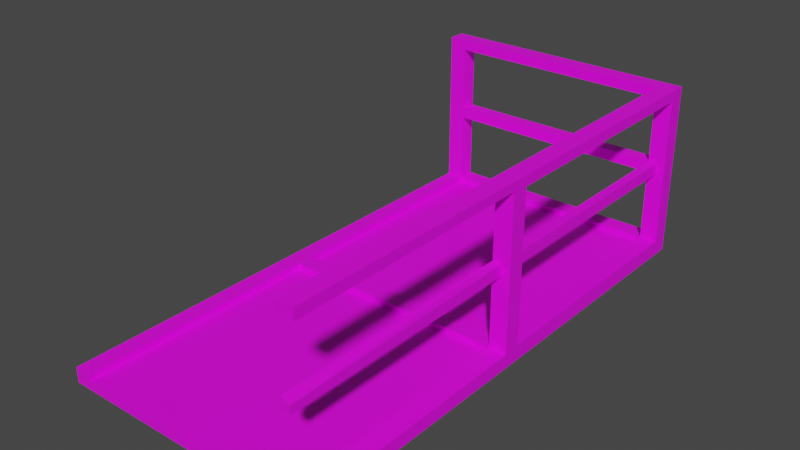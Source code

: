# Source: Bridge_Platform02.blend  (saved by Blender 3.1.7; exported with 4.5.12 LTS)
import bpy
from mathutils import Matrix  # noqa: F401  (used for matrix-valued properties, if any)

bpy.ops.wm.read_factory_settings(use_empty=True)
scene = bpy.context.scene
scene.name = 'Scene'

# ---- collections
col_collection = bpy.data.collections.new('Collection'); scene.collection.children.link(col_collection)

# ---- images (referenced by path relative to the original .blend; pixels are not part of the script)
import os
ASSET_DIR = os.environ.get("B2B_ASSET_DIR", "")  # directory of the original .blend (textures are referenced by path, not embedded)
HERE = os.path.dirname(os.path.abspath(__file__))  # packed textures are extracted next to this script under _unpacked/

def load_image(name, relpath, width, height, colorspace="sRGB"):
    """Load a texture the original file referenced (path relative to the .blend, or extracted next to this script)."""
    p = next((c for c in (os.path.join(HERE, relpath), os.path.join(ASSET_DIR, relpath)) if relpath and os.path.exists(c)), "")
    if p:
        img = bpy.data.images.load(p, check_existing=True)
        img.name = name
    else:  # same state as the original file: an image datablock whose file is absent (Cycles renders it pink)
        img = bpy.data.images.new(name, width, height)
        img.source = "FILE"
        img.filepath = "//" + (relpath or name)
    img.colorspace_settings.name = colorspace
    return img
img_797_png_002 = load_image('797.png.002', '797.png', 1024, 1024, 'sRGB')
img_791_png_002 = load_image('791.png.002', '791.png', 1024, 1024, 'sRGB')

# ---- materials (node trees are filled in below, after node groups)
mat_m_city_metal_green = bpy.data.materials.new('M_City_Metal_Green')
mat_m_city_metal_green.use_transparent_shadow = False
mat_m_city_fireescape_masked = bpy.data.materials.new('M_City_FireEscape_Masked')
mat_m_city_fireescape_masked.use_transparent_shadow = False

# ---- material node trees
mat_m_city_metal_green.use_nodes = True; mat_m_city_metal_green.node_tree.nodes.clear()
_N = mat_m_city_metal_green.node_tree.nodes; _L = mat_m_city_metal_green.node_tree.links
n0 = _N.new('ShaderNodeBsdfPrincipled'); n0.name = 'Principled BSDF'; n0.location = (10, 300)
n0.distribution = 'GGX'
n0.subsurface_method = 'RANDOM_WALK_SKIN'
n0.inputs[3].default_value = 1.45
n0.inputs[27].default_value = (0.0, 0.0, 0.0, 1.0)
n0.inputs[28].default_value = 1.0
n1 = _N.new('ShaderNodeOutputMaterial'); n1.name = 'Material Output'; n1.location = (300, 300)
n2 = _N.new('ShaderNodeTexImage'); n2.name = '이미지 텍스처'; n2.location = (-364, 70)
n2.image = img_797_png_002
_L.new(n0.outputs[0], n1.inputs[0])
_L.new(n2.outputs[1], n0.inputs[4])
_L.new(n2.outputs[0], n0.inputs[0])
n1.is_active_output = True
mat_m_city_fireescape_masked.use_nodes = True; mat_m_city_fireescape_masked.node_tree.nodes.clear()
_N = mat_m_city_fireescape_masked.node_tree.nodes; _L = mat_m_city_fireescape_masked.node_tree.links
n0 = _N.new('ShaderNodeBsdfPrincipled'); n0.name = 'Principled BSDF'; n0.location = (10, 300)
n0.distribution = 'GGX'
n0.subsurface_method = 'RANDOM_WALK_SKIN'
n0.inputs[3].default_value = 1.45
n0.inputs[27].default_value = (0.0, 0.0, 0.0, 1.0)
n0.inputs[28].default_value = 1.0
n1 = _N.new('ShaderNodeOutputMaterial'); n1.name = 'Material Output'; n1.location = (300, 300)
n2 = _N.new('ShaderNodeTexImage'); n2.name = '이미지 텍스처'; n2.location = (-341, 92)
n2.image = img_791_png_002
_L.new(n0.outputs[0], n1.inputs[0])
_L.new(n2.outputs[0], n0.inputs[0])
_L.new(n2.outputs[1], n0.inputs[4])
n1.is_active_output = True

# ---- world
world_world = bpy.data.worlds.new('World'); scene.world = world_world
world_world.use_nodes = True; world_world.node_tree.nodes.clear()
_N = world_world.node_tree.nodes; _L = world_world.node_tree.links
n0 = _N.new('ShaderNodeOutputWorld'); n0.name = 'World Output'; n0.location = (300, 300)
n1 = _N.new('ShaderNodeBackground'); n1.name = 'Background'; n1.location = (10, 300)
n1.inputs[0].default_value = (0.05088, 0.05088, 0.05088, 1.0)
_L.new(n1.outputs[0], n0.inputs[0])
n0.is_active_output = True
world_world.color = (0.05088, 0.05088, 0.05088)
world_world.use_sun_shadow = False
world_world.sun_shadow_jitter_overblur = 0.0

# ---- meshes
me_sm_city_bridge_platform_02b_md_002 = bpy.data.meshes.new('SM_City_Bridge_Platform_02b.md.002')
me_sm_city_bridge_platform_02b_md_002.from_pydata([(1.5, 2.9, 0.945), (1.5, 1.5, 0.945), (1.4, 1.5, 0.945), (0.1, 1.4, 0.055), (1.4, 1.4, 0.055), (0.1, 1.4, 0.088), (1.4, 1.4, 0.088), (1.4, 1.4, 0.055), (1.4, 3.242e-05, 0.055), (1.4, 3.242e-05, 0.088), (1.4, 1.4, 0.088), (0.1, 2.9, 0.055), (1.4, 2.9, 0.088), (0.1, 2.9, 0.088), (1.4, 2.9, 0.055), (1.4, 1.5, 0.055), (0.1, 1.5, 0.055), (0.1, 1.5, 0.088), (1.4, 1.5, 0.088), (1.4, 1.5, 0.088), (1.4, 2.9, 0.088), (1.4, 1.5, 0.055), (1.4, 2.9, 0.055), (1.453, 1.5, 0.5679), (1.453, 2.9, 0.5021), (1.453, 2.9, 0.5679), (1.453, 1.5, 0.5021), (1.5, 1.5, 0.088), (1.4, 2.9, 0.088), (1.4, 1.5, 0.088), (1.5, 2.9, 0.088), (1.453, 1.5, 0.5679), (1.453, 2.9, 0.5679), (1.4, 1.5, 0.5679), (1.4, 2.9, 0.5679), (1.4, 1.5, 0.5021), (1.453, 2.9, 0.5021), (1.453, 1.5, 0.5021), (1.4, 2.9, 0.5021), (0.1, 2.9, 0.088), (0.1, 1.5, 0.088), (0.1, 1.5, 0.055), (0.1, 2.9, 0.055), (0.1, 3.242e-05, 0.055), (0.1, 1.4, 0.088), (0.1, 3.242e-05, 0.088), (0.1, 1.4, 0.055), (0.1, 3.0, 0.088), (0.1, 2.9, 0.088), (1.4, 3.0, 0.088), (0.1, 2.98, 0.5679), (1.4, 2.98, 0.5021), (0.1, 2.98, 0.5021), (1.4, 2.98, 0.5679), (0.1, 3.0, 0.945), (1.4, 3.0, 0.945), (0.1, 2.9, 0.945), (1.4, 2.9, 0.945), (0.1, 2.9, 0.5679), (1.4, 2.98, 0.5679), (0.1, 2.98, 0.5679), (0.1, 2.9, 0.5021), (0.1, 2.98, 0.5021), (1.4, 2.98, 0.5021), (1.4, 3.242e-05, 0.5021), (1.4, 1.4, 0.5021), (1.453, 3.242e-05, 0.5021), (1.453, 1.4, 0.5021), (1.453, 3.242e-05, 0.5489), (1.4, 1.4, 0.5679), (1.4, 3.242e-05, 0.5679), (1.453, 1.4, 0.5679), (1.453, 3.242e-05, 0.5021), (1.453, 1.4, 0.5021), (1.453, 3.242e-05, 0.5489), (1.453, 1.4, 0.5679), (1.427, 2.9, 0.945), (1.5, 3.242e-05, 0.073), (1.4, 1.4, 0.088), (1.4, 3.242e-05, 0.088), (1.5, 1.4, 0.08), (1.453, 1.4, 0.5021), (1.5, 1.4, 0.08), (1.4, 1.4, 0.5021), (1.4, 1.4, 0.945), (1.453, 1.4, 0.5679), (1.5, 1.4, 0.9552), (1.4, 1.4, 0.5679), (1.4, 3.242e-05, 0.945), (1.4, 1.4, 0.945), (1.5, 3.242e-05, 0.945), (1.5, 1.4, 0.9552), (1.453, 3.242e-05, 0.5489), (1.4, 3.242e-05, 0.5021), (1.453, 3.242e-05, 0.5021), (1.4, 3.242e-05, 0.5679), (1.4, 3.242e-05, 1.005), (1.4, 3.242e-05, 0.945), (1.5, 3.242e-05, 1.005), (1.5, 3.242e-05, 0.945), (1.4, 2.9, 0.945), (1.4, 2.9, 0.5679), (1.427, 2.9, 0.945), (1.453, 2.9, 0.5679), (1.5, 2.9, 0.945), (1.5, 2.9, 0.5679), (1.453, 2.9, 0.5021), (1.5, 2.9, 0.5021), (1.5, 2.9, 0.088), (1.4, 2.9, 0.5021), (1.5, 3.242e-05, -1.985e-21), (0.0, 3.242e-05, -1.985e-21), (1.5, 1.464, -8.965e-17), (0.0, 3.0, -1.837e-16), (1.5, 3.0, -1.837e-16), (1.4, 1.4, 1.005), (1.4, 3.242e-05, 1.005), (1.5, 3.242e-05, 1.005), (1.5, 1.4, 1.005), (1.4, 1.5, 1.005), (1.5, 1.5, 1.005), (1.4, 2.9, 1.005), (1.5, 3.0, 1.005), (0.0, 3.0, 1.005), (0.0, 2.9, 1.005), (1.5, 1.4, 0.5021), (1.5, 1.4, 0.5679), (0.0, 3.0, 0.5021), (0.1, 3.0, 0.088), (0.0, 3.0, -1.837e-16), (0.1, 3.0, 0.5021), (0.0, 3.0, 0.5679), (0.1, 3.0, 0.5679), (0.1, 3.0, 0.945), (0.0, 3.0, 1.005), (1.4, 3.0, 0.945), (1.5, 3.0, 1.005), (1.5, 3.0, 0.945), (1.4, 3.0, 0.5679), (1.5, 3.0, 0.5679), (1.5, 3.0, 0.5021), (1.4, 3.0, 0.5021), (1.4, 3.0, 0.088), (1.5, 3.0, -1.837e-16), (0.0, 3.242e-05, 0.088), (0.0, 1.463, 0.088), (0.0, 3.242e-05, -1.985e-21), (0.0, 3.0, -1.837e-16), (0.0, 2.9, 0.088), (0.0, 3.0, 0.5021), (0.0, 2.9, 0.5021), (0.0, 2.9, 0.5679), (0.0, 3.0, 0.5679), (0.0, 3.0, 1.005), (0.0, 2.9, 1.005), (1.5, 3.0, 1.005), (1.5, 2.9, 0.945), (1.5, 3.0, 0.945), (1.5, 1.5, 1.005), (1.5, 1.5, 0.945), (1.5, 1.4, 0.9552), (1.5, 1.4, 1.005), (1.5, 3.242e-05, 1.005), (1.5, 3.242e-05, 0.945), (1.5, 1.4, 0.5679), (1.5, 1.5, 0.5679), (1.5, 1.4, 0.5021), (1.5, 1.5, 0.5021), (1.5, 1.5, 0.088), (1.5, 1.4, 0.08), (1.5, 3.242e-05, 0.073), (1.5, 3.242e-05, -1.985e-21), (1.5, 1.464, -8.965e-17), (1.5, 2.9, 0.088), (1.5, 3.0, -1.837e-16), (1.5, 3.0, 0.5021), (1.5, 2.9, 0.5021), (1.5, 2.9, 0.5679), (1.5, 3.0, 0.5679), (0.0, 3.242e-05, 0.088), (0.1, 3.242e-05, 0.055), (0.1, 3.242e-05, 0.088), (0.0, 3.242e-05, -1.985e-21), (1.4, 3.242e-05, 0.055), (1.5, 3.242e-05, -1.985e-21), (1.5, 3.242e-05, 0.073), (1.4, 3.242e-05, 0.088), (1.4, 1.4, 0.945), (1.4, 3.242e-05, 0.945), (1.4, 3.242e-05, 1.005), (1.4, 1.4, 1.005), (1.4, 1.5, 0.945), (1.4, 1.5, 1.005), (1.4, 2.9, 1.005), (1.4, 2.9, 0.945), (1.4, 1.4, 0.5679), (1.4, 1.5, 0.5679), (1.4, 1.4, 0.5021), (1.4, 3.242e-05, 0.5679), (1.4, 3.242e-05, 0.5021), (1.4, 1.5, 0.5021), (1.4, 2.9, 0.5679), (1.4, 2.9, 0.5021), (0.0, 2.9, 0.088), (0.1, 1.5, 0.088), (0.0, 1.463, 0.088), (0.1, 1.4, 0.088), (1.4, 1.4, 0.088), (0.0, 3.242e-05, 0.088), (0.1, 3.242e-05, 0.088), (0.0, 2.9, 0.5021), (0.0, 2.9, 0.088), (0.1, 2.9, 0.5021), (0.1, 2.9, 0.5679), (0.0, 2.9, 0.5679), (0.1, 2.9, 0.945), (0.0, 2.9, 1.005), (1.4, 2.9, 1.005), (0.1, 2.9, 0.5021), (0.1, 2.98, 0.5021), (0.1, 3.0, 0.088), (0.1, 3.0, 0.5021), (0.1, 2.98, 0.5679), (0.1, 3.0, 0.5679), (0.1, 3.0, 0.945), (0.1, 2.9, 0.945), (0.1, 2.9, 0.5679), (1.4, 2.98, 0.5679), (1.4, 3.0, 0.945), (1.4, 3.0, 0.5679), (1.4, 2.98, 0.5021), (1.4, 3.0, 0.5021), (1.4, 3.0, 0.088), (1.453, 1.5, 0.5021), (1.4, 1.5, 0.5021), (1.5, 1.5, 0.088), (1.5, 1.5, 0.5021), (1.453, 1.5, 0.5679), (1.5, 1.5, 0.5679), (1.5, 1.5, 0.945), (1.4, 1.5, 0.945), (1.4, 1.5, 0.5679), (0.1, 3.242e-05, 0.055), (1.4, 3.242e-05, 0.055), (0.1, 1.4, 0.055), (1.4, 1.4, 0.055), (0.1, 1.5, 0.055), (1.4, 1.5, 0.055), (1.4, 2.9, 0.055), (0.1, 2.9, 0.055)], [], [(0, 1, 2), (3, 4, 5), (6, 5, 4), (7, 8, 9), (9, 10, 7), (11, 12, 13), (12, 11, 14), (15, 16, 17), (15, 17, 18), (19, 20, 21), (21, 20, 22), (23, 24, 25), (24, 23, 26), (27, 28, 29), (28, 27, 30), (31, 32, 33), (33, 32, 34), (35, 36, 37), (36, 35, 38), (39, 40, 41), (41, 42, 39), (43, 44, 45), (44, 43, 46), (28, 47, 48), (47, 28, 49), (50, 51, 52), (51, 50, 53), (54, 55, 56), (57, 56, 55), (58, 34, 59), (58, 59, 60), (38, 61, 62), (38, 62, 63), (64, 65, 66), (66, 65, 67), (68, 69, 70), (69, 68, 71), (72, 73, 74), (73, 75, 74), (2, 57, 76), (2, 76, 0), (77, 78, 79), (78, 77, 80), (81, 6, 82), (6, 81, 83), (84, 85, 86), (85, 84, 87), (88, 89, 90), (90, 89, 91), (92, 93, 94), (93, 92, 95), (96, 97, 98), (98, 97, 99), (100, 101, 102), (102, 101, 103), (102, 103, 104), (104, 103, 105), (103, 106, 105), (105, 106, 107), (108, 107, 106), (106, 12, 108), (12, 106, 109), (110, 111, 112), (113, 112, 111), (112, 113, 114), (115, 116, 117), (117, 118, 115), (115, 118, 119), (118, 120, 119), (120, 121, 119), (121, 120, 122), (123, 121, 122), (121, 123, 124), (125, 81, 82), (126, 81, 125), (81, 126, 85), (126, 86, 85), (127, 128, 129), (128, 127, 130), (127, 131, 130), (130, 131, 132), (131, 133, 132), (131, 134, 133), (134, 135, 133), (134, 136, 135), (137, 135, 136), (137, 138, 135), (138, 137, 139), (140, 138, 139), (140, 141, 138), (140, 142, 141), (140, 143, 142), (143, 129, 142), (142, 129, 128), (144, 145, 146), (147, 146, 145), (147, 145, 148), (149, 147, 148), (148, 150, 149), (151, 149, 150), (149, 151, 152), (151, 153, 152), (151, 154, 153), (155, 156, 157), (158, 156, 155), (156, 158, 159), (158, 160, 159), (160, 158, 161), (162, 160, 161), (160, 162, 163), (164, 159, 160), (159, 164, 165), (166, 165, 164), (165, 166, 167), (166, 168, 167), (169, 168, 166), (169, 170, 171), (171, 172, 169), (168, 169, 172), (172, 173, 168), (173, 172, 174), (175, 173, 174), (173, 175, 176), (176, 175, 177), (177, 175, 178), (157, 177, 178), (177, 157, 156), (179, 180, 181), (179, 182, 180), (182, 183, 180), (182, 184, 183), (185, 183, 184), (183, 185, 186), (187, 188, 189), (189, 190, 187), (187, 190, 191), (190, 192, 191), (192, 193, 191), (191, 193, 194), (195, 187, 191), (195, 191, 196), (195, 196, 197), (198, 195, 197), (197, 199, 198), (197, 196, 200), (200, 10, 197), (10, 200, 19), (196, 201, 200), (200, 201, 202), (203, 204, 48), (204, 203, 205), (204, 205, 206), (206, 29, 204), (206, 207, 29), (208, 206, 205), (209, 206, 208), (210, 211, 13), (13, 212, 210), (101, 212, 109), (212, 101, 213), (213, 210, 212), (213, 214, 210), (215, 214, 213), (214, 215, 216), (217, 216, 215), (217, 215, 100), (218, 39, 219), (220, 219, 39), (220, 221, 219), (222, 219, 221), (222, 221, 223), (222, 223, 224), (225, 222, 224), (222, 225, 226), (201, 194, 227), (228, 227, 194), (228, 229, 227), (230, 227, 229), (230, 229, 231), (231, 232, 230), (20, 230, 232), (230, 20, 202), (233, 18, 234), (18, 233, 235), (233, 236, 235), (237, 236, 233), (236, 237, 238), (237, 239, 238), (237, 240, 239), (240, 237, 241), (242, 243, 244), (243, 245, 244), (246, 247, 248), (246, 248, 249)])
me_sm_city_bridge_platform_02b_md_002.polygons.foreach_set('material_index', [0, 0, 0, 0, 0, 0, 0, 0, 0, 0, 0, 0, 0, 0, 0, 0, 0, 0, 0, 0, 0, 0, 0, 0, 0, 0, 0, 0, 0, 0, 0, 0, 0, 0, 0, 0, 0, 0, 0, 0, 0, 0, 0, 0, 0, 0, 0, 0, 0, 0, 0, 0, 0, 0, 0, 0, 0, 0, 0, 0, 0, 0, 0, 0, 0, 0, 0, 0, 0, 0, 0, 0, 0, 0, 0, 0, 0, 0, 0, 0, 0, 0, 0, 0, 0, 0, 0, 0, 0, 0, 0, 0, 0, 0, 0, 0, 0, 0, 0, 0, 0, 0, 0, 0, 0, 0, 0, 0, 0, 0, 0, 0, 0, 0, 0, 0, 0, 0, 0, 0, 0, 0, 0, 0, 0, 0, 0, 0, 0, 0, 0, 0, 0, 0, 0, 0, 0, 0, 0, 0, 0, 0, 0, 0, 0, 0, 0, 0, 0, 0, 0, 0, 0, 0, 0, 0, 0, 0, 0, 0, 0, 0, 0, 0, 0, 0, 0, 0, 0, 0, 0, 0, 0, 0, 0, 0, 0, 0, 0, 0, 0, 0, 0, 0, 0, 0, 0, 0, 0, 0, 1, 1, 1, 1])
_uv = me_sm_city_bridge_platform_02b_md_002.uv_layers.new(name='UV_SINGLE')
_uv.uv.foreach_set('vector', [0.4927, 0.6934, 0.4927, 0.3687, 0.5015, 0.3843, 0.01772, 0.3447, 0.4487, 0.3447, 0.01466, 0.3496, 0.4524, 0.3496, 0.01466, 0.3496, 0.4487, 0.3447, 0.4487, 0.3447, 0.4487, 0.0, 0.4524, 0.0, 0.4524, 0.0, 0.4524, 0.3496, 0.4487, 0.3447, 0.01868, 0.7034, 0.4524, 0.7078, 0.01466, 0.7078, 0.4524, 0.7078, 0.01868, 0.7034, 0.4495, 0.7034, 0.4495, 0.3735, 0.01868, 0.3735, 0.01466, 0.3691, 0.4495, 0.3735, 0.01466, 0.3691, 0.4524, 0.3691, 0.4524, 0.3691, 0.4524, 0.7078, 0.4495, 0.3735, 0.4495, 0.3735, 0.4524, 0.7078, 0.4495, 0.7034, 0.603, 0.8632, 0.2681, 0.9139, 0.2681, 0.8632, 0.2681, 0.9139, 0.603, 0.8632, 0.603, 0.9139, 0.4692, 0.3691, 0.4524, 0.7078, 0.4524, 0.3691, 0.4524, 0.7078, 0.4692, 0.3691, 0.4692, 0.7078, 0.603, 0.8632, 0.2681, 0.8632, 0.603, 0.848, 0.603, 0.848, 0.2681, 0.8632, 0.2681, 0.848, 0.603, 0.8303, 0.2681, 0.8058, 0.603, 0.8058, 0.2681, 0.8058, 0.603, 0.8303, 0.2681, 0.8303, 0.01466, 0.7078, 0.01466, 0.3691, 0.01868, 0.3735, 0.01868, 0.3735, 0.01868, 0.7034, 0.01466, 0.7078, 0.01772, 0.0, 0.01466, 0.3496, 0.01466, 0.0, 0.01466, 0.3496, 0.01772, 0.0, 0.01772, 0.3447, 0.687, 0.6536, 0.6763, 0.03369, 0.687, 0.06152, 0.6763, 0.03369, 0.687, 0.6536, 0.6763, 0.6692, 0.01548, 0.8632, 0.2681, 0.9139, 0.01548, 0.9139, 0.2681, 0.9139, 0.01548, 0.8632, 0.2681, 0.8632, 0.9834, 0.03369, 0.9834, 0.6692, 0.9746, 0.06152, 0.9746, 0.6536, 0.9746, 0.06152, 0.9834, 0.6692, 0.01548, 0.848, 0.2681, 0.848, 0.2681, 0.8632, 0.01548, 0.848, 0.2681, 0.8632, 0.01548, 0.8632, 0.2681, 0.8303, 0.01548, 0.8303, 0.01548, 0.8058, 0.2681, 0.8303, 0.01548, 0.8058, 0.2681, 0.8058, 0.9976, 0.8302, 0.6387, 0.8303, 0.9976, 0.8058, 0.9976, 0.8058, 0.6387, 0.8303, 0.6387, 0.8058, 0.9976, 0.8632, 0.6387, 0.848, 0.9976, 0.848, 0.6387, 0.848, 0.9976, 0.8632, 0.6387, 0.8632, 0.9976, 0.9139, 0.6387, 0.9139, 0.9976, 0.8632, 0.6387, 0.9139, 0.6387, 0.8632, 0.9976, 0.8632, 0.5015, 0.3843, 0.5015, 0.6807, 0.4949, 0.6904, 0.5015, 0.3843, 0.4949, 0.6904, 0.4927, 0.6934, 0.4692, 0.0, 0.4524, 0.3496, 0.4524, 0.0, 0.4524, 0.3496, 0.4692, 0.0, 0.4692, 0.3496, 0.5659, 0.3428, 0.6299, 0.3325, 0.6299, 0.3462, 0.6299, 0.3325, 0.5659, 0.3428, 0.5659, 0.3325, 0.5015, 0.3325, 0.542, 0.3428, 0.4927, 0.3462, 0.542, 0.3428, 0.5015, 0.3325, 0.542, 0.3325, 0.5015, 0.0, 0.5015, 0.3325, 0.4927, 0.0, 0.4927, 0.0, 0.5015, 0.3325, 0.4927, 0.3462, 0.9092, 0.4028, 0.9062, 0.4004, 0.9092, 0.4004, 0.9062, 0.4004, 0.9092, 0.4028, 0.9062, 0.4038, 0.9062, 0.3999, 0.9062, 0.3965, 0.9092, 0.3999, 0.9092, 0.3999, 0.9062, 0.3965, 0.9092, 0.3965, 0.5015, 0.6807, 0.543, 0.6807, 0.4949, 0.6904, 0.4949, 0.6904, 0.543, 0.6807, 0.543, 0.6904, 0.4949, 0.6904, 0.543, 0.6904, 0.4927, 0.6934, 0.4927, 0.6934, 0.543, 0.6904, 0.5488, 0.6943, 0.543, 0.6904, 0.5649, 0.6904, 0.5488, 0.6943, 0.5488, 0.6943, 0.5649, 0.6904, 0.5596, 0.6943, 0.6299, 0.6934, 0.5596, 0.6943, 0.5649, 0.6904, 0.5649, 0.6904, 0.6299, 0.6807, 0.6299, 0.6934, 0.6299, 0.6807, 0.5649, 0.6904, 0.5649, 0.6807, 0.8535, 0.5256, 0.8223, 0.5256, 0.8535, 0.5054, 0.8223, 0.4849, 0.8535, 0.5054, 0.8223, 0.5256, 0.8535, 0.5054, 0.8223, 0.4849, 0.8535, 0.4849, 0.6387, 0.9658, 0.9976, 0.9657, 0.9976, 1.0, 0.9976, 1.0, 0.6387, 1.0, 0.6387, 0.9658, 0.6387, 0.9658, 0.6387, 1.0, 0.603, 0.9658, 0.6387, 1.0, 0.603, 1.0, 0.603, 0.9658, 0.603, 1.0, 0.2681, 0.9658, 0.603, 0.9658, 0.2681, 0.9658, 0.603, 1.0, 0.2681, 1.0, 6.735e-05, 1.0, 0.2681, 0.9658, 0.2681, 1.0, 0.2681, 0.9658, 6.735e-05, 1.0, 3.052e-05, 0.9658, 0.5605, 0.3462, 0.5659, 0.3428, 0.6299, 0.3462, 0.5508, 0.3462, 0.5659, 0.3428, 0.5605, 0.3462, 0.5659, 0.3428, 0.5508, 0.3462, 0.542, 0.3428, 0.5508, 0.3462, 0.4927, 0.3462, 0.542, 0.3428, 0.8311, 0.0, 0.6763, 0.03369, 0.6548, 0.0, 0.6763, 0.03369, 0.8311, 0.0, 0.8311, 0.03369, 0.8311, 0.0, 0.8442, 0.0, 0.8311, 0.03369, 0.8311, 0.03369, 0.8442, 0.0, 0.8442, 0.03369, 0.8442, 0.0, 0.9834, 0.03369, 0.8442, 0.03369, 0.8442, 0.0, 0.9995, 0.0, 0.9834, 0.03369, 0.9995, 0.0, 0.9834, 0.6692, 0.9834, 0.03369, 0.9995, 0.0, 1.0, 0.7039, 0.9834, 0.6692, 0.9829, 0.7039, 0.9834, 0.6692, 1.0, 0.7039, 0.9829, 0.7039, 0.8442, 0.6692, 0.9834, 0.6692, 0.8442, 0.6692, 0.9829, 0.7039, 0.8442, 0.7039, 0.8315, 0.7039, 0.8442, 0.6692, 0.8442, 0.7039, 0.8315, 0.7039, 0.8315, 0.6692, 0.8442, 0.6692, 0.8315, 0.7039, 0.6763, 0.6692, 0.8315, 0.6692, 0.8315, 0.7039, 0.6548, 0.7039, 0.6763, 0.6692, 0.6548, 0.7039, 0.6548, 0.0, 0.6763, 0.6692, 0.6763, 0.6692, 0.6548, 0.0, 0.6763, 0.03369, 0.8628, 0.5276, 0.8428, 0.5276, 0.8628, 0.5264, 0.8223, 0.5264, 0.8628, 0.5264, 0.8428, 0.5276, 0.8223, 0.5264, 0.8428, 0.5276, 0.8232, 0.5276, 0.8223, 0.533, 0.8223, 0.5264, 0.8232, 0.5276, 0.8232, 0.5276, 0.8232, 0.533, 0.8223, 0.533, 0.8232, 0.5337, 0.8223, 0.533, 0.8232, 0.533, 0.8223, 0.533, 0.8232, 0.5337, 0.8223, 0.5337, 0.8232, 0.5337, 0.8223, 0.5393, 0.8223, 0.5337, 0.8232, 0.5337, 0.8232, 0.5393, 0.8223, 0.5393, 0.481, 0.7048, 0.4927, 0.6934, 0.4902, 0.7048, 0.481, 0.3687, 0.4927, 0.6934, 0.481, 0.7048, 0.4927, 0.6934, 0.481, 0.3687, 0.4927, 0.3687, 0.481, 0.3687, 0.4927, 0.3462, 0.4927, 0.3687, 0.4927, 0.3462, 0.481, 0.3687, 0.481, 0.3462, 0.481, 0.0, 0.4927, 0.3462, 0.481, 0.3462, 0.4927, 0.3462, 0.481, 0.0, 0.4927, 0.0, 0.5508, 0.3462, 0.4927, 0.3687, 0.4927, 0.3462, 0.4927, 0.3687, 0.5508, 0.3462, 0.5532, 0.3696, 0.5605, 0.3462, 0.5532, 0.3696, 0.5508, 0.3462, 0.5532, 0.3696, 0.5605, 0.3462, 0.5635, 0.3696, 0.5605, 0.3462, 0.6299, 0.3706, 0.5635, 0.3696, 0.6299, 0.3462, 0.6299, 0.3706, 0.5605, 0.3462, 0.6299, 0.3462, 0.6299, 0.0, 0.6465, 0.0, 0.6465, 0.0, 0.6465, 0.3564, 0.6299, 0.3462, 0.6299, 0.3706, 0.6299, 0.3462, 0.6465, 0.3564, 0.6465, 0.3564, 0.6299, 0.6934, 0.6299, 0.3706, 0.6299, 0.6934, 0.6465, 0.3564, 0.6465, 0.7048, 0.5596, 0.7048, 0.6299, 0.6934, 0.6465, 0.7048, 0.6299, 0.6934, 0.5596, 0.7048, 0.5596, 0.6943, 0.5596, 0.6943, 0.5596, 0.7048, 0.5488, 0.6943, 0.5488, 0.6943, 0.5596, 0.7048, 0.5488, 0.7048, 0.4902, 0.7048, 0.5488, 0.6943, 0.5488, 0.7048, 0.5488, 0.6943, 0.4902, 0.7048, 0.4927, 0.6934, 0.79, 0.4038, 0.7935, 0.4014, 0.7935, 0.4038, 0.79, 0.4038, 0.79, 0.3965, 0.7935, 0.4014, 0.79, 0.3965, 0.9014, 0.4014, 0.7935, 0.4014, 0.79, 0.3965, 0.9053, 0.3965, 0.9014, 0.4014, 0.9053, 0.4028, 0.9014, 0.4014, 0.9053, 0.3965, 0.9014, 0.4014, 0.9053, 0.4028, 0.9014, 0.4038, 0.6387, 0.9496, 0.9976, 0.9496, 0.9976, 0.9657, 0.9976, 0.9657, 0.6387, 0.9658, 0.6387, 0.9496, 0.6387, 0.9496, 0.6387, 0.9658, 0.603, 0.9496, 0.6387, 0.9658, 0.603, 0.9658, 0.603, 0.9496, 0.603, 0.9658, 0.2681, 0.9658, 0.603, 0.9496, 0.603, 0.9496, 0.2681, 0.9658, 0.2681, 0.9496, 0.6387, 0.848, 0.6387, 0.9496, 0.603, 0.9496, 0.6387, 0.848, 0.603, 0.9496, 0.603, 0.848, 0.6387, 0.848, 0.603, 0.848, 0.6387, 0.8303, 0.9976, 0.848, 0.6387, 0.848, 0.6387, 0.8303, 0.6387, 0.8303, 0.9976, 0.8302, 0.9976, 0.848, 0.6387, 0.8303, 0.603, 0.848, 0.603, 0.8303, 0.603, 0.8303, 0.6387, 0.7188, 0.6387, 0.8303, 0.6387, 0.7188, 0.603, 0.8303, 0.603, 0.7188, 0.603, 0.848, 0.2681, 0.848, 0.603, 0.8303, 0.603, 0.8303, 0.2681, 0.848, 0.2681, 0.8303, 3.052e-05, 0.7078, 0.01466, 0.3691, 0.01466, 0.7078, 0.01466, 0.3691, 3.052e-05, 0.7078, 3.052e-05, 0.3623, 0.01466, 0.3691, 3.052e-05, 0.3623, 0.01466, 0.3496, 0.01466, 0.3496, 0.4524, 0.3691, 0.01466, 0.3691, 0.01466, 0.3496, 0.4524, 0.3496, 0.4524, 0.3691, 3.052e-05, 0.0, 0.01466, 0.3496, 3.052e-05, 0.3623, 0.01466, 0.0, 0.01466, 0.3496, 3.052e-05, 0.0, 3.052e-05, 0.8303, 3.052e-05, 0.7188, 0.01548, 0.7188, 0.01548, 0.7188, 0.01548, 0.8303, 3.052e-05, 0.8303, 0.2681, 0.848, 0.01548, 0.8303, 0.2681, 0.8303, 0.01548, 0.8303, 0.2681, 0.848, 0.01548, 0.848, 0.01548, 0.848, 3.052e-05, 0.8303, 0.01548, 0.8303, 0.01548, 0.848, 3.052e-05, 0.848, 3.052e-05, 0.8303, 0.01548, 0.9496, 3.052e-05, 0.848, 0.01548, 0.848, 3.052e-05, 0.848, 0.01548, 0.9496, 3.052e-05, 0.9658, 0.2681, 0.9658, 3.052e-05, 0.9658, 0.01548, 0.9496, 0.2681, 0.9658, 0.01548, 0.9496, 0.2681, 0.9496, 0.8232, 0.06152, 0.687, 0.06152, 0.8311, 0.04785, 0.6763, 0.03369, 0.8311, 0.04785, 0.687, 0.06152, 0.6763, 0.03369, 0.8311, 0.03369, 0.8311, 0.04785, 0.8442, 0.04785, 0.8311, 0.04785, 0.8311, 0.03369, 0.8442, 0.04785, 0.8311, 0.03369, 0.8442, 0.03369, 0.8442, 0.04785, 0.8442, 0.03369, 0.9834, 0.03369, 0.9746, 0.06152, 0.8442, 0.04785, 0.9834, 0.03369, 0.8442, 0.04785, 0.9746, 0.06152, 0.8511, 0.06152, 0.8511, 0.6536, 0.9746, 0.6536, 0.8442, 0.6594, 0.9834, 0.6692, 0.8442, 0.6594, 0.9746, 0.6536, 0.9834, 0.6692, 0.8442, 0.6692, 0.8442, 0.6594, 0.8315, 0.6594, 0.8442, 0.6594, 0.8442, 0.6692, 0.8315, 0.6594, 0.8442, 0.6692, 0.8315, 0.6692, 0.8315, 0.6692, 0.6763, 0.6692, 0.8315, 0.6594, 0.687, 0.6536, 0.8315, 0.6594, 0.6763, 0.6692, 0.8315, 0.6594, 0.687, 0.6536, 0.8232, 0.6536, 0.5659, 0.374, 0.6299, 0.3843, 0.5659, 0.3843, 0.6299, 0.3843, 0.5659, 0.374, 0.6299, 0.3706, 0.5659, 0.374, 0.5635, 0.3696, 0.6299, 0.3706, 0.542, 0.374, 0.5635, 0.3696, 0.5659, 0.374, 0.5635, 0.3696, 0.542, 0.374, 0.5532, 0.3696, 0.542, 0.374, 0.4927, 0.3687, 0.5532, 0.3696, 0.542, 0.374, 0.5015, 0.3843, 0.4927, 0.3687, 0.5015, 0.3843, 0.542, 0.374, 0.542, 0.3843, 0.01772, 0.0, 0.4487, 0.0, 0.01772, 0.3447, 0.4487, 0.0, 0.4487, 0.3447, 0.01772, 0.3447, 0.01868, 0.3735, 0.4495, 0.3735, 0.4495, 0.7034, 0.01868, 0.3735, 0.4495, 0.7034, 0.01868, 0.7034])
_uv.active_render = True
_uv = me_sm_city_bridge_platform_02b_md_002.uv_layers.new(name='EXTRAUVS0')
_uv.uv.foreach_set('vector', [3.052e-05, 0.0, 3.052e-05, 0.0, 3.052e-05, 0.0, 0.2656, 0.2666, 0.2656, 1.233, 3.052e-05, 0.0, 3.052e-05, 0.0, 3.052e-05, 0.0, 0.2656, 1.233, 0.2656, 1.233, 0.7339, 1.234, 3.052e-05, 0.0, 3.052e-05, 0.0, 3.052e-05, 0.0, 0.2656, 1.233, 0.7344, 0.2666, 3.052e-05, 0.0, 3.052e-05, 0.0, 3.052e-05, 0.0, 0.7344, 0.2666, 0.7339, 1.234, 0.2656, 1.233, 0.2656, 0.2666, 3.052e-05, 0.0, 0.2656, 1.233, 3.052e-05, 0.0, 3.052e-05, 0.0, 3.052e-05, 0.0, 3.052e-05, 0.0, 0.2656, 1.233, 0.2656, 1.233, 3.052e-05, 0.0, 0.7339, 1.234, 3.052e-05, 0.0, 3.052e-05, 0.0, 3.052e-05, 0.0, 3.052e-05, 0.0, 3.052e-05, 0.0, 3.052e-05, 0.0, 3.052e-05, 0.0, 3.052e-05, 0.0, 3.052e-05, 0.0, 3.052e-05, 0.0, 3.052e-05, 0.0, 3.052e-05, 0.0, 3.052e-05, 0.0, 3.052e-05, 0.0, 3.052e-05, 0.0, 3.052e-05, 0.0, 3.052e-05, 0.0, 3.052e-05, 0.0, 3.052e-05, 0.0, 3.052e-05, 0.0, 3.052e-05, 0.0, 3.052e-05, 0.0, 3.052e-05, 0.0, 3.052e-05, 0.0, 3.052e-05, 0.0, 3.052e-05, 0.0, 0.2656, 0.2666, 0.2656, 0.2666, 0.7344, 0.2666, 3.052e-05, 0.0, 0.7344, 0.2666, 3.052e-05, 0.0, 3.052e-05, 0.0, 3.052e-05, 0.0, 0.7344, 0.2666, 0.2656, 0.2666, 3.052e-05, 0.0, 3.052e-05, 0.0, 3.052e-05, 0.0, 3.052e-05, 0.0, 3.052e-05, 0.0, 3.052e-05, 0.0, 3.052e-05, 0.0, 3.052e-05, 0.0, 3.052e-05, 0.0, 3.052e-05, 0.0, 3.052e-05, 0.0, 3.052e-05, 0.0, 3.052e-05, 0.0, 3.052e-05, 0.0, 3.052e-05, 0.0, 3.052e-05, 0.0, 3.052e-05, 0.0, 3.052e-05, 0.0, 3.052e-05, 0.0, 3.052e-05, 0.0, 3.052e-05, 0.0, 3.052e-05, 0.0, 3.052e-05, 0.0, 3.052e-05, 0.0, 3.052e-05, 0.0, 3.052e-05, 0.0, 3.052e-05, 0.0, 3.052e-05, 0.0, 3.052e-05, 0.0, 3.052e-05, 0.0, 3.052e-05, 0.0, 3.052e-05, 0.0, 3.052e-05, 0.0, 3.052e-05, 0.0, 3.052e-05, 0.0, 3.052e-05, 0.0, 3.052e-05, 0.0, 3.052e-05, 0.0, 3.052e-05, 0.0, 3.052e-05, 0.0, 3.052e-05, 0.0, 3.052e-05, 0.0, 3.052e-05, 0.0, 3.052e-05, 0.0, 3.052e-05, 0.0, 3.052e-05, 0.0, 3.052e-05, 0.0, 3.052e-05, 0.0, 3.052e-05, 0.0, 3.052e-05, 0.0, 3.052e-05, 0.0, 3.052e-05, 0.0, 3.052e-05, 0.0, 3.052e-05, 0.0, 3.052e-05, 0.0, 3.052e-05, 0.0, 3.052e-05, 0.0, 3.052e-05, 0.0, 3.052e-05, 0.0, 3.052e-05, 0.0, 3.052e-05, 0.0, 3.052e-05, 0.0, 3.052e-05, 0.0, 3.052e-05, 0.0, 3.052e-05, 0.0, 3.052e-05, 0.0, 3.052e-05, 0.0, 3.052e-05, 0.0, 3.052e-05, 0.0, 3.052e-05, 0.0, 3.052e-05, 0.0, 3.052e-05, 0.0, 3.052e-05, 0.0, 3.052e-05, 0.0, 3.052e-05, 0.0, 3.052e-05, 0.0, 3.052e-05, 0.0, 3.052e-05, 0.0, 3.052e-05, 0.0, 3.052e-05, 0.0, 3.052e-05, 0.0, 3.052e-05, 0.0, 3.052e-05, 0.0, 3.052e-05, 0.0, 3.052e-05, 0.0, 3.052e-05, 0.0, 3.052e-05, 0.0, 3.052e-05, 0.0, 3.052e-05, 0.0, 3.052e-05, 0.0, 3.052e-05, 0.0, 3.052e-05, 0.0, 3.052e-05, 0.0, 3.052e-05, 0.0, 3.052e-05, 0.0, 3.052e-05, 0.0, 3.052e-05, 0.0, 3.052e-05, 0.0, 3.052e-05, 0.0, 3.052e-05, 0.0, 3.052e-05, 0.0, 3.052e-05, 0.0, 3.052e-05, 0.0, 3.052e-05, 0.0, 3.052e-05, 0.0, 3.052e-05, 0.0, 3.052e-05, 0.0, 3.052e-05, 0.0, 3.052e-05, 0.0, 3.052e-05, 0.0, 3.052e-05, 0.0, 3.052e-05, 0.0, 3.052e-05, 0.0, 3.052e-05, 0.0, 3.052e-05, 0.0, 3.052e-05, 0.0, 3.052e-05, 0.0, 3.052e-05, 0.0, 3.052e-05, 0.0, 3.052e-05, 0.0, 3.052e-05, 0.0, 3.052e-05, 0.0, 3.052e-05, 0.0, 3.052e-05, 0.0, 3.052e-05, 0.0, 3.052e-05, 0.0, 3.052e-05, 0.0, 3.052e-05, 0.0, 3.052e-05, 0.0, 3.052e-05, 0.0, 3.052e-05, 0.0, 3.052e-05, 0.0, 3.052e-05, 0.0, 3.052e-05, 0.0, 3.052e-05, 0.0, 3.052e-05, 0.0, 3.052e-05, 0.0, 3.052e-05, 0.0, 3.052e-05, 0.0, 3.052e-05, 0.0, 3.052e-05, 0.0, 3.052e-05, 0.0, 3.052e-05, 0.0, 3.052e-05, 0.0, 3.052e-05, 0.0, 3.052e-05, 0.0, 3.052e-05, 0.0, 3.052e-05, 0.0, 3.052e-05, 0.0, 3.052e-05, 0.0, 3.052e-05, 0.0, 3.052e-05, 0.0, 3.052e-05, 0.0, 3.052e-05, 0.0, 3.052e-05, 0.0, 3.052e-05, 0.0, 3.052e-05, 0.0, 3.052e-05, 0.0, 3.052e-05, 0.0, 3.052e-05, 0.0, 3.052e-05, 0.0, 3.052e-05, 0.0, 3.052e-05, 0.0, 3.052e-05, 0.0, 3.052e-05, 0.0, 3.052e-05, 0.0, 3.052e-05, 0.0, 3.052e-05, 0.0, 3.052e-05, 0.0, 3.052e-05, 0.0, 3.052e-05, 0.0, 3.052e-05, 0.0, 3.052e-05, 0.0, 3.052e-05, 0.0, 3.052e-05, 0.0, 3.052e-05, 0.0, 3.052e-05, 0.0, 3.052e-05, 0.0, 3.052e-05, 0.0, 3.052e-05, 0.0, 3.052e-05, 0.0, 3.052e-05, 0.0, 3.052e-05, 0.0, 3.052e-05, 0.0, 3.052e-05, 0.0, 3.052e-05, 0.0, 3.052e-05, 0.0, 3.052e-05, 0.0, 3.052e-05, 0.0, 3.052e-05, 0.0, 3.052e-05, 0.0, 3.052e-05, 0.0, 3.052e-05, 0.0, 3.052e-05, 0.0, 3.052e-05, 0.0, 3.052e-05, 0.0, 3.052e-05, 0.0, 3.052e-05, 0.0, 3.052e-05, 0.0, 3.052e-05, 0.0, 3.052e-05, 0.0, 3.052e-05, 0.0, 3.052e-05, 0.0, 3.052e-05, 0.0, 3.052e-05, 0.0, 3.052e-05, 0.0, 3.052e-05, 0.0, 3.052e-05, 0.0, 3.052e-05, 0.0, 3.052e-05, 0.0, 3.052e-05, 0.0, 3.052e-05, 0.0, 3.052e-05, 0.0, 3.052e-05, 0.0, 3.052e-05, 0.0, 3.052e-05, 0.0, 3.052e-05, 0.0, 3.052e-05, 0.0, 3.052e-05, 0.0, 3.052e-05, 0.0, 3.052e-05, 0.0, 3.052e-05, 0.0, 3.052e-05, 0.0, 3.052e-05, 0.0, 3.052e-05, 0.0, 3.052e-05, 0.0, 3.052e-05, 0.0, 3.052e-05, 0.0, 3.052e-05, 0.0, 3.052e-05, 0.0, 3.052e-05, 0.0, 3.052e-05, 0.0, 3.052e-05, 0.0, 3.052e-05, 0.0, 3.052e-05, 0.0, 3.052e-05, 0.0, 3.052e-05, 0.0, 3.052e-05, 0.0, 3.052e-05, 0.0, 3.052e-05, 0.0, 3.052e-05, 0.0, 3.052e-05, 0.0, 3.052e-05, 0.0, 3.052e-05, 0.0, 3.052e-05, 0.0, 3.052e-05, 0.0, 3.052e-05, 0.0, 3.052e-05, 0.0, 3.052e-05, 0.0, 3.052e-05, 0.0, 3.052e-05, 0.0, 3.052e-05, 0.0, 3.052e-05, 0.0, 3.052e-05, 0.0, 3.052e-05, 0.0, 3.052e-05, 0.0, 3.052e-05, 0.0, 3.052e-05, 0.0, 3.052e-05, 0.0, 3.052e-05, 0.0, 3.052e-05, 0.0, 3.052e-05, 0.0, 3.052e-05, 0.0, 3.052e-05, 0.0, 3.052e-05, 0.0, 3.052e-05, 0.0, 3.052e-05, 0.0, 3.052e-05, 0.0, 3.052e-05, 0.0, 3.052e-05, 0.0, 3.052e-05, 0.0, 3.052e-05, 0.0, 3.052e-05, 0.0, 3.052e-05, 0.0, 3.052e-05, 0.0, 3.052e-05, 0.0, 3.052e-05, 0.0, 3.052e-05, 0.0, 3.052e-05, 0.0, 3.052e-05, 0.0, 3.052e-05, 0.0, 3.052e-05, 0.0, 3.052e-05, 0.0, 3.052e-05, 0.0, 3.052e-05, 0.0, 3.052e-05, 0.0, 3.052e-05, 0.0, 3.052e-05, 0.0, 3.052e-05, 0.0, 3.052e-05, 0.0, 3.052e-05, 0.0, 3.052e-05, 0.0, 3.052e-05, 0.0, 3.052e-05, 0.0, 3.052e-05, 0.0, 3.052e-05, 0.0, 3.052e-05, 0.0, 3.052e-05, 0.0, 3.052e-05, 0.0, 3.052e-05, 0.0, 3.052e-05, 0.0, 3.052e-05, 0.0, 3.052e-05, 0.0, 3.052e-05, 0.0, 3.052e-05, 0.0, 3.052e-05, 0.0, 3.052e-05, 0.0, 3.052e-05, 0.0, 3.052e-05, 0.0, 3.052e-05, 0.0, 3.052e-05, 0.0, 3.052e-05, 0.0, 3.052e-05, 0.0, 0.7344, 0.2666, 3.052e-05, 0.0, 3.052e-05, 0.0, 3.052e-05, 0.0, 0.7344, 0.2666, 3.052e-05, 0.0, 0.7339, 1.234, 0.7344, 0.2666, 3.052e-05, 0.0, 3.052e-05, 0.0, 0.7339, 1.234, 3.052e-05, 0.0, 0.7339, 1.234, 3.052e-05, 0.0, 0.7339, 1.234, 3.052e-05, 0.0, 3.052e-05, 0.0, 3.052e-05, 0.0, 3.052e-05, 0.0, 3.052e-05, 0.0, 3.052e-05, 0.0, 3.052e-05, 0.0, 3.052e-05, 0.0, 3.052e-05, 0.0, 3.052e-05, 0.0, 3.052e-05, 0.0, 3.052e-05, 0.0, 3.052e-05, 0.0, 3.052e-05, 0.0, 3.052e-05, 0.0, 3.052e-05, 0.0, 3.052e-05, 0.0, 3.052e-05, 0.0, 3.052e-05, 0.0, 3.052e-05, 0.0, 3.052e-05, 0.0, 3.052e-05, 0.0, 3.052e-05, 0.0, 3.052e-05, 0.0, 3.052e-05, 0.0, 3.052e-05, 0.0, 3.052e-05, 0.0, 3.052e-05, 0.0, 3.052e-05, 0.0, 3.052e-05, 0.0, 3.052e-05, 0.0, 3.052e-05, 0.0, 3.052e-05, 0.0, 3.052e-05, 0.0, 3.052e-05, 0.0, 3.052e-05, 0.0, 3.052e-05, 0.0, 3.052e-05, 0.0, 3.052e-05, 0.0, 3.052e-05, 0.0, 3.052e-05, 0.0, 3.052e-05, 0.0, 3.052e-05, 0.0, 3.052e-05, 0.0, 3.052e-05, 0.0, 3.052e-05, 0.0, 3.052e-05, 0.0, 3.052e-05, 0.0, 3.052e-05, 0.0, 3.052e-05, 0.0, 3.052e-05, 0.0, 3.052e-05, 0.0, 3.052e-05, 0.0, 3.052e-05, 0.0, 3.052e-05, 0.0, 3.052e-05, 0.0, 3.052e-05, 0.0, 3.052e-05, 0.0, 3.052e-05, 0.0, 3.052e-05, 0.0, 3.052e-05, 0.0, 3.052e-05, 0.0, 3.052e-05, 0.0, 3.052e-05, 0.0, 3.052e-05, 0.0, 3.052e-05, 0.0, 3.052e-05, 0.0, 3.052e-05, 0.0, 3.052e-05, 0.0, 3.052e-05, 0.0, 3.052e-05, 0.0, 3.052e-05, 0.0, 3.052e-05, 0.0, 3.052e-05, 0.0, 3.052e-05, 0.0, 3.052e-05, 0.0, 3.052e-05, 0.0, 3.052e-05, 0.0, 3.052e-05, 0.0, 3.052e-05, 0.0, 3.052e-05, 0.0, 3.052e-05, 0.0, 3.052e-05, 0.0, 3.052e-05, 0.0, 3.052e-05, 0.0, 3.052e-05, 0.0, 3.052e-05, 0.0, 3.052e-05, 0.0, 3.052e-05, 0.0, 3.052e-05, 0.0, 3.052e-05, 0.0, 3.052e-05, 0.0, 3.052e-05, 0.0, 3.052e-05, 0.0, 3.052e-05, 0.0, 3.052e-05, 0.0, 3.052e-05, 0.0, 3.052e-05, 0.0, 3.052e-05, 0.0, 3.052e-05, 0.0, 3.052e-05, 0.0, 3.052e-05, 0.0, 3.052e-05, 0.0, 3.052e-05, 0.0, 3.052e-05, 0.0, 3.052e-05, 0.0, 3.052e-05, 0.0, 3.052e-05, 0.0, 3.052e-05, 0.0, 3.052e-05, 0.0, 3.052e-05, 0.0, 3.052e-05, 0.0, 3.052e-05, 0.0, 3.052e-05, 0.0, 3.052e-05, 0.0, 3.052e-05, 0.0, 3.052e-05, 0.0, 3.052e-05, 0.0, 3.052e-05, 0.0, 3.052e-05, 0.0, 3.052e-05, 0.0, 3.052e-05, 0.0, 3.052e-05, 0.0, 3.052e-05, 0.0, 3.052e-05, 0.0, 3.052e-05, 0.0, 3.052e-05, 0.0, 3.052e-05, 0.0, 3.052e-05, 0.0, 3.052e-05, 0.0, 3.052e-05, 0.0, 3.052e-05, 0.0, 3.052e-05, 0.0, 3.052e-05, 0.0, 3.052e-05, 0.0, 3.052e-05, 0.0, 3.052e-05, 0.0, 3.052e-05, 0.0, 3.052e-05, 0.0, 3.052e-05, 0.0, 3.052e-05, 0.0, 3.052e-05, 0.0, 3.052e-05, 0.0, 3.052e-05, 0.0, 3.052e-05, 0.0, 3.052e-05, 0.0, 3.052e-05, 0.0, 3.052e-05, 0.0, 3.052e-05, 0.0, 3.052e-05, 0.0, 3.052e-05, 0.0, 3.052e-05, 0.0, 3.052e-05, 0.0, 3.052e-05, 0.0, 3.052e-05, 0.0, 3.052e-05, 0.0, 3.052e-05, 0.0, 3.052e-05, 0.0, 3.052e-05, 0.0, 3.052e-05, 0.0, 3.052e-05, 0.0, 3.052e-05, 0.0, 3.052e-05, 0.0, 3.052e-05, 0.0, 3.052e-05, 0.0, 3.052e-05, 0.0, 3.052e-05, 0.0, 3.052e-05, 0.0, 3.052e-05, 0.0, 3.052e-05, 0.0, 3.052e-05, 0.0, 3.052e-05, 0.0, 3.052e-05, 0.0, 0.1399, 0.8601, 0.14, 0.1401, 0.8599, 0.8601, 0.14, 0.1401, 0.8599, 0.1406, 0.8599, 0.8601, 0.8599, 0.8601, 0.8599, 0.1406, 0.14, 0.1401, 0.8599, 0.8601, 0.14, 0.1401, 0.1399, 0.8601])
_ca = me_sm_city_bridge_platform_02b_md_002.color_attributes.new('PSKVTXCOL_0', 'BYTE_COLOR', 'CORNER')
_ca.data.foreach_set('color', [1.0, 0.0, 0.0, 1.0, 1.0, 0.0, 0.0, 1.0, 1.0, 0.0, 0.0, 1.0, 1.0, 0.0, 0.0, 1.0, 1.0, 0.0, 0.0, 1.0, 1.0, 0.0, 0.0, 1.0, 1.0, 0.0, 0.0, 1.0, 1.0, 0.0, 0.0, 1.0, 1.0, 0.0, 0.0, 1.0, 1.0, 0.0, 0.0, 1.0, 1.0, 0.0, 0.0, 1.0, 1.0, 0.0, 0.0, 1.0, 1.0, 0.0, 0.0, 1.0, 1.0, 0.0, 0.0, 1.0, 1.0, 0.0, 0.0, 1.0, 1.0, 0.0, 0.0, 1.0, 1.0, 0.0, 0.0, 1.0, 1.0, 0.0, 0.0, 1.0, 1.0, 0.0, 0.0, 1.0, 1.0, 0.0, 0.0, 1.0, 1.0, 0.0, 0.0, 1.0, 1.0, 0.0, 0.0, 1.0, 1.0, 0.0, 0.0, 1.0, 1.0, 0.0, 0.0, 1.0, 1.0, 0.0, 0.0, 1.0, 1.0, 0.0, 0.0, 1.0, 1.0, 0.0, 0.0, 1.0, 1.0, 0.0, 0.0, 1.0, 1.0, 0.0, 0.0, 1.0, 1.0, 0.0, 0.0, 1.0, 1.0, 0.0, 0.0, 1.0, 1.0, 0.0, 0.0, 1.0, 1.0, 0.0, 0.0, 1.0, 1.0, 0.0, 0.0, 1.0, 1.0, 0.0, 0.0, 1.0, 1.0, 0.0, 0.0, 1.0, 1.0, 0.0, 0.0, 1.0, 1.0, 0.0, 0.0, 1.0, 1.0, 0.0, 0.0, 1.0, 1.0, 0.0, 0.0, 1.0, 1.0, 0.0, 0.0, 1.0, 1.0, 0.0, 0.0, 1.0, 1.0, 0.0, 0.0, 1.0, 1.0, 0.0, 0.0, 1.0, 1.0, 0.0, 0.0, 1.0, 1.0, 0.0, 0.0, 1.0, 1.0, 0.0, 0.0, 1.0, 1.0, 0.0, 0.0, 1.0, 1.0, 0.0, 0.0, 1.0, 1.0, 0.0, 0.0, 1.0, 1.0, 0.0, 0.0, 1.0, 1.0, 0.0, 0.0, 1.0, 1.0, 0.0, 0.0, 1.0, 1.0, 0.0, 0.0, 1.0, 1.0, 0.0, 0.0, 1.0, 1.0, 0.0, 0.0, 1.0, 1.0, 0.0, 0.0, 1.0, 1.0, 0.0, 0.0, 1.0, 1.0, 0.0, 0.0, 1.0, 1.0, 0.0, 0.0, 1.0, 1.0, 0.0, 0.0, 1.0, 1.0, 0.0, 0.0, 1.0, 1.0, 0.0, 0.0, 1.0, 1.0, 0.0, 0.0, 1.0, 1.0, 0.0, 0.0, 1.0, 1.0, 0.0, 0.0, 1.0, 1.0, 0.0, 0.0, 1.0, 1.0, 0.0, 0.0, 1.0, 1.0, 0.0, 0.0, 1.0, 1.0, 0.0, 0.0, 1.0, 1.0, 0.0, 0.0, 1.0, 1.0, 0.0, 0.0, 1.0, 1.0, 0.0, 0.0, 1.0, 1.0, 0.0, 0.0, 1.0, 1.0, 0.0, 0.0, 1.0, 1.0, 0.0, 0.0, 1.0, 1.0, 0.0, 0.0, 1.0, 1.0, 0.0, 0.0, 1.0, 1.0, 0.0, 0.0, 1.0, 1.0, 0.0, 0.0, 1.0, 1.0, 0.0, 0.0, 1.0, 1.0, 0.0, 0.0, 1.0, 1.0, 0.0, 0.0, 1.0, 1.0, 0.0, 0.0, 1.0, 1.0, 0.0, 0.0, 1.0, 1.0, 0.0, 0.0, 1.0, 1.0, 0.0, 0.0, 1.0, 1.0, 0.0, 0.0, 1.0, 1.0, 0.0, 0.0, 1.0, 1.0, 0.0, 0.0, 1.0, 1.0, 0.0, 0.0, 1.0, 1.0, 0.0, 0.0, 1.0, 1.0, 0.0, 0.0, 1.0, 1.0, 0.0, 0.0, 1.0, 1.0, 0.0, 0.0, 1.0, 1.0, 0.0, 0.0, 1.0, 1.0, 0.0, 0.0, 1.0, 1.0, 0.0, 0.0, 1.0, 1.0, 0.0, 0.0, 1.0, 1.0, 0.0, 0.0, 1.0, 1.0, 0.0, 0.0, 1.0, 1.0, 0.0, 0.0, 1.0, 1.0, 0.0, 0.0, 1.0, 1.0, 0.0, 0.0, 1.0, 1.0, 0.0, 0.0, 1.0, 1.0, 0.0, 0.0, 1.0, 1.0, 0.0, 0.0, 1.0, 1.0, 0.0, 0.0, 1.0, 1.0, 0.0, 0.0, 1.0, 1.0, 0.0, 0.0, 1.0, 1.0, 0.0, 0.0, 1.0, 1.0, 0.0, 0.0, 1.0, 1.0, 0.0, 0.0, 1.0, 1.0, 0.0, 0.0, 1.0, 1.0, 0.0, 0.0, 1.0, 1.0, 0.0, 0.0, 1.0, 1.0, 0.0, 0.0, 1.0, 1.0, 0.0, 0.0, 1.0, 1.0, 0.0, 0.0, 1.0, 1.0, 0.0, 0.0, 1.0, 1.0, 0.0, 0.0, 1.0, 1.0, 0.0, 0.0, 1.0, 1.0, 0.0, 0.0, 1.0, 1.0, 0.0, 0.0, 1.0, 1.0, 0.0, 0.0, 1.0, 1.0, 0.0, 0.0, 1.0, 1.0, 0.0, 0.0, 1.0, 1.0, 0.0, 0.0, 1.0, 1.0, 0.0, 0.0, 1.0, 1.0, 0.0, 0.0, 1.0, 1.0, 0.0, 0.0, 1.0, 1.0, 0.0, 0.0, 1.0, 1.0, 0.0, 0.0, 1.0, 1.0, 0.0, 0.0, 1.0, 1.0, 0.0, 0.0, 1.0, 1.0, 0.0, 0.0, 1.0, 1.0, 0.0, 0.0, 1.0, 1.0, 0.0, 0.0, 1.0, 1.0, 0.0, 0.0, 1.0, 1.0, 0.0, 0.0, 1.0, 1.0, 0.0, 0.0, 1.0, 1.0, 0.0, 0.0, 1.0, 1.0, 0.0, 0.0, 1.0, 1.0, 0.0, 0.0, 1.0, 1.0, 0.0, 0.0, 1.0, 1.0, 0.0, 0.0, 1.0, 1.0, 0.0, 0.0, 1.0, 1.0, 0.0, 0.0, 1.0, 1.0, 0.0, 0.0, 1.0, 1.0, 0.0, 0.0, 1.0, 1.0, 0.0, 0.0, 1.0, 1.0, 0.0, 0.0, 1.0, 1.0, 0.0, 0.0, 1.0, 1.0, 0.0, 0.0, 1.0, 1.0, 0.0, 0.0, 1.0, 1.0, 0.0, 0.0, 1.0, 1.0, 0.0, 0.0, 1.0, 1.0, 0.0, 0.0, 1.0, 1.0, 0.0, 0.0, 1.0, 1.0, 0.0, 0.0, 1.0, 1.0, 0.0, 0.0, 1.0, 1.0, 0.0, 0.0, 1.0, 1.0, 0.0, 0.0, 1.0, 1.0, 0.0, 0.0, 1.0, 1.0, 0.0, 0.0, 1.0, 1.0, 0.0, 0.0, 1.0, 1.0, 0.0, 0.0, 1.0, 1.0, 0.0, 0.0, 1.0, 1.0, 0.0, 0.0, 1.0, 1.0, 0.0, 0.0, 1.0, 1.0, 0.0, 0.0, 1.0, 1.0, 0.0, 0.0, 1.0, 1.0, 0.0, 0.0, 1.0, 1.0, 0.0, 0.0, 1.0, 1.0, 0.0, 0.0, 1.0, 1.0, 0.0, 0.0, 1.0, 1.0, 0.0, 0.0, 1.0, 1.0, 0.0, 0.0, 1.0, 1.0, 0.0, 0.0, 1.0, 1.0, 0.0, 0.0, 1.0, 1.0, 0.0, 0.0, 1.0, 1.0, 0.0, 0.0, 1.0, 1.0, 0.0, 0.0, 1.0, 1.0, 0.0, 0.0, 1.0, 1.0, 0.0, 0.0, 1.0, 1.0, 0.0, 0.0, 1.0, 1.0, 0.0, 0.0, 1.0, 1.0, 0.0, 0.0, 1.0, 1.0, 0.0, 0.0, 1.0, 1.0, 0.0, 0.0, 1.0, 1.0, 0.0, 0.0, 1.0, 1.0, 0.0, 0.0, 1.0, 1.0, 0.0, 0.0, 1.0, 1.0, 0.0, 0.0, 1.0, 1.0, 0.0, 0.0, 1.0, 1.0, 0.0, 0.0, 1.0, 1.0, 0.0, 0.0, 1.0, 1.0, 0.0, 0.0, 1.0, 1.0, 0.0, 0.0, 1.0, 1.0, 0.0, 0.0, 1.0, 1.0, 0.0, 0.0, 1.0, 1.0, 0.0, 0.0, 1.0, 1.0, 0.0, 0.0, 1.0, 1.0, 0.0, 0.0, 1.0, 1.0, 0.0, 0.0, 1.0, 1.0, 0.0, 0.0, 1.0, 1.0, 0.0, 0.0, 1.0, 1.0, 0.0, 0.0, 1.0, 1.0, 0.0, 0.0, 1.0, 1.0, 0.0, 0.0, 1.0, 1.0, 0.0, 0.0, 1.0, 1.0, 0.0, 0.0, 1.0, 1.0, 0.0, 0.0, 1.0, 1.0, 0.0, 0.0, 1.0, 1.0, 0.0, 0.0, 1.0, 1.0, 0.0, 0.0, 1.0, 1.0, 0.0, 0.0, 1.0, 1.0, 0.0, 0.0, 1.0, 1.0, 0.0, 0.0, 1.0, 1.0, 0.0, 0.0, 1.0, 1.0, 0.0, 0.0, 1.0, 1.0, 0.0, 0.0, 1.0, 1.0, 0.0, 0.0, 1.0, 1.0, 0.0, 0.0, 1.0, 1.0, 0.0, 0.0, 1.0, 1.0, 0.0, 0.0, 1.0, 1.0, 0.0, 0.0, 1.0, 1.0, 0.0, 0.0, 1.0, 1.0, 0.0, 0.0, 1.0, 1.0, 0.0, 0.0, 1.0, 1.0, 0.0, 0.0, 1.0, 1.0, 0.0, 0.0, 1.0, 1.0, 0.0, 0.0, 1.0, 1.0, 0.0, 0.0, 1.0, 1.0, 0.0, 0.0, 1.0, 1.0, 0.0, 0.0, 1.0, 1.0, 0.0, 0.0, 1.0, 1.0, 0.0, 0.0, 1.0, 1.0, 0.0, 0.0, 1.0, 1.0, 0.0, 0.0, 1.0, 1.0, 0.0, 0.0, 1.0, 1.0, 0.0, 0.0, 1.0, 1.0, 0.0, 0.0, 1.0, 1.0, 0.0, 0.0, 1.0, 1.0, 0.0, 0.0, 1.0, 1.0, 0.0, 0.0, 1.0, 1.0, 0.0, 0.0, 1.0, 1.0, 0.0, 0.0, 1.0, 1.0, 0.0, 0.0, 1.0, 1.0, 0.0, 0.0, 1.0, 1.0, 0.0, 0.0, 1.0, 1.0, 0.0, 0.0, 1.0, 1.0, 0.0, 0.0, 1.0, 1.0, 0.0, 0.0, 1.0, 1.0, 0.0, 0.0, 1.0, 1.0, 0.0, 0.0, 1.0, 1.0, 0.0, 0.0, 1.0, 1.0, 0.0, 0.0, 1.0, 1.0, 0.0, 0.0, 1.0, 1.0, 0.0, 0.0, 1.0, 1.0, 0.0, 0.0, 1.0, 1.0, 0.0, 0.0, 1.0, 1.0, 0.0, 0.0, 1.0, 1.0, 0.0, 0.0, 1.0, 1.0, 0.0, 0.0, 1.0, 1.0, 0.0, 0.0, 1.0, 1.0, 0.0, 0.0, 1.0, 1.0, 0.0, 0.0, 1.0, 1.0, 0.0, 0.0, 1.0, 1.0, 0.0, 0.0, 1.0, 1.0, 0.0, 0.0, 1.0, 1.0, 0.0, 0.0, 1.0, 1.0, 0.0, 0.0, 1.0, 1.0, 0.0, 0.0, 1.0, 1.0, 0.0, 0.0, 1.0, 1.0, 0.0, 0.0, 1.0, 1.0, 0.0, 0.0, 1.0, 1.0, 0.0, 0.0, 1.0, 1.0, 0.0, 0.0, 1.0, 1.0, 0.0, 0.0, 1.0, 1.0, 0.0, 0.0, 1.0, 1.0, 0.0, 0.0, 1.0, 1.0, 0.0, 0.0, 1.0, 1.0, 0.0, 0.0, 1.0, 1.0, 0.0, 0.0, 1.0, 1.0, 0.0, 0.0, 1.0, 1.0, 0.0, 0.0, 1.0, 1.0, 0.0, 0.0, 1.0, 1.0, 0.0, 0.0, 1.0, 1.0, 0.0, 0.0, 1.0, 1.0, 0.0, 0.0, 1.0, 1.0, 0.0, 0.0, 1.0, 1.0, 0.0, 0.0, 1.0, 1.0, 0.0, 0.0, 1.0, 1.0, 0.0, 0.0, 1.0, 1.0, 0.0, 0.0, 1.0, 1.0, 0.0, 0.0, 1.0, 1.0, 0.0, 0.0, 1.0, 1.0, 0.0, 0.0, 1.0, 1.0, 0.0, 0.0, 1.0, 1.0, 0.0, 0.0, 1.0, 1.0, 0.0, 0.0, 1.0, 1.0, 0.0, 0.0, 1.0, 1.0, 0.0, 0.0, 1.0, 1.0, 0.0, 0.0, 1.0, 1.0, 0.0, 0.0, 1.0, 1.0, 0.0, 0.0, 1.0, 1.0, 0.0, 0.0, 1.0, 1.0, 0.0, 0.0, 1.0, 1.0, 0.0, 0.0, 1.0, 1.0, 0.0, 0.0, 1.0, 1.0, 0.0, 0.0, 1.0, 1.0, 0.0, 0.0, 1.0, 1.0, 0.0, 0.0, 1.0, 1.0, 0.0, 0.0, 1.0, 1.0, 0.0, 0.0, 1.0, 1.0, 0.0, 0.0, 1.0, 1.0, 0.0, 0.0, 1.0, 1.0, 0.0, 0.0, 1.0, 1.0, 0.0, 0.0, 1.0, 1.0, 0.0, 0.0, 1.0, 1.0, 0.0, 0.0, 1.0, 1.0, 0.0, 0.0, 1.0, 1.0, 0.0, 0.0, 1.0, 1.0, 0.0, 0.0, 1.0, 1.0, 0.0, 0.0, 1.0, 1.0, 0.0, 0.0, 1.0, 1.0, 0.0, 0.0, 1.0, 1.0, 0.0, 0.0, 1.0, 1.0, 0.0, 0.0, 1.0, 1.0, 0.0, 0.0, 1.0, 1.0, 0.0, 0.0, 1.0, 1.0, 0.0, 0.0, 1.0, 1.0, 0.0, 0.0, 1.0, 1.0, 0.0, 0.0, 1.0, 1.0, 0.0, 0.0, 1.0, 1.0, 0.0, 0.0, 1.0, 1.0, 0.0, 0.0, 1.0, 1.0, 0.0, 0.0, 1.0, 1.0, 0.0, 0.0, 1.0, 1.0, 0.0, 0.0, 1.0, 1.0, 0.0, 0.0, 1.0, 1.0, 0.0, 0.0, 1.0, 1.0, 0.0, 0.0, 1.0, 1.0, 0.0, 0.0, 1.0, 1.0, 0.0, 0.0, 1.0, 1.0, 0.0, 0.0, 1.0, 1.0, 0.0, 0.0, 1.0, 1.0, 0.0, 0.0, 1.0, 1.0, 0.0, 0.0, 1.0, 1.0, 0.0, 0.0, 1.0, 1.0, 0.0, 0.0, 1.0, 1.0, 0.0, 0.0, 1.0, 1.0, 0.0, 0.0, 1.0, 1.0, 0.0, 0.0, 1.0, 1.0, 0.0, 0.0, 1.0, 1.0, 0.0, 0.0, 1.0, 1.0, 0.0, 0.0, 1.0, 1.0, 0.0, 0.0, 1.0, 1.0, 0.0, 0.0, 1.0, 1.0, 0.0, 0.0, 1.0, 1.0, 0.0, 0.0, 1.0, 1.0, 0.0, 0.0, 1.0, 1.0, 0.0, 0.0, 1.0, 1.0, 0.0, 0.0, 1.0, 1.0, 0.0, 0.0, 1.0, 1.0, 0.0, 0.0, 1.0, 1.0, 0.0, 0.0, 1.0, 1.0, 0.0, 0.0, 1.0, 1.0, 0.0, 0.0, 1.0, 1.0, 0.0, 0.0, 1.0, 1.0, 0.0, 0.0, 1.0, 1.0, 0.0, 0.0, 1.0, 1.0, 0.0, 0.0, 1.0, 1.0, 0.0, 0.0, 1.0, 1.0, 0.0, 0.0, 1.0, 1.0, 0.0, 0.0, 1.0, 1.0, 0.0, 0.0, 1.0, 1.0, 0.0, 0.0, 1.0, 1.0, 0.0, 0.0, 1.0, 1.0, 0.0, 0.0, 1.0, 1.0, 0.0, 0.0, 1.0, 1.0, 0.0, 0.0, 1.0, 1.0, 0.0, 0.0, 1.0, 1.0, 0.0, 0.0, 1.0, 1.0, 0.0, 0.0, 1.0, 1.0, 0.0, 0.0, 1.0, 1.0, 0.0, 0.0, 1.0, 1.0, 0.0, 0.0, 1.0, 1.0, 0.0, 0.0, 1.0, 1.0, 0.0, 0.0, 1.0, 1.0, 0.0, 0.0, 1.0, 1.0, 0.0, 0.0, 1.0, 1.0, 0.0, 0.0, 1.0, 1.0, 0.0, 0.0, 1.0, 1.0, 0.0, 0.0, 1.0, 1.0, 0.0, 0.0, 1.0, 1.0, 0.0, 0.0, 1.0, 1.0, 0.0, 0.0, 1.0, 1.0, 0.0, 0.0, 1.0, 1.0, 0.0, 0.0, 1.0, 1.0, 0.0, 0.0, 1.0, 1.0, 0.0, 0.0, 1.0, 1.0, 0.0, 0.0, 1.0, 1.0, 0.0, 0.0, 1.0, 1.0, 0.0, 0.0, 1.0, 1.0, 0.0, 0.0, 1.0, 1.0, 0.0, 0.0, 1.0, 1.0, 0.0, 0.0, 1.0, 1.0, 0.0, 0.0, 1.0, 1.0, 0.0, 0.0, 1.0, 1.0, 0.0, 0.0, 1.0, 1.0, 0.0, 0.0, 1.0, 1.0, 0.0, 0.0, 1.0, 1.0, 0.0, 0.0, 1.0, 1.0, 0.0, 0.0, 1.0, 1.0, 0.0, 0.0, 1.0, 1.0, 0.0, 0.0, 1.0, 1.0, 0.0, 0.0, 1.0, 1.0, 0.0, 0.0, 1.0, 1.0, 0.0, 0.0, 1.0, 1.0, 0.0, 0.0, 1.0, 1.0, 0.0, 0.0, 1.0, 1.0, 0.0, 0.0, 1.0, 1.0, 0.0, 0.0, 1.0, 1.0, 0.0, 0.0, 1.0, 1.0, 0.0, 0.0, 1.0, 1.0, 0.0, 0.0, 1.0, 1.0, 0.0, 0.0, 1.0, 1.0, 0.0, 0.0, 1.0, 1.0, 0.0, 0.0, 1.0, 1.0, 0.0, 0.0, 1.0, 1.0, 0.0, 0.0, 1.0, 1.0, 0.0, 0.0, 1.0, 1.0, 0.0, 0.0, 1.0, 1.0, 0.0, 0.0, 1.0, 1.0, 0.0, 0.0, 1.0, 1.0, 0.0, 0.0, 1.0, 1.0, 0.0, 0.0, 1.0, 1.0, 0.0, 0.0, 1.0, 1.0, 0.0, 0.0, 1.0, 1.0, 0.0, 0.0, 1.0, 1.0, 0.0, 0.0, 1.0, 1.0, 0.0, 0.0, 1.0, 1.0, 0.0, 0.0, 1.0, 1.0, 0.0, 0.0, 1.0, 1.0, 0.0, 0.0, 1.0, 1.0, 0.0, 0.0, 1.0, 1.0, 0.0, 0.0, 1.0, 1.0, 0.0, 0.0, 1.0, 1.0, 0.0, 0.0, 1.0, 1.0, 0.0, 0.0, 1.0, 1.0, 0.0, 0.0, 1.0, 1.0, 0.0, 0.0, 1.0, 1.0, 0.0, 0.0, 1.0, 1.0, 0.0, 0.0, 1.0, 1.0, 0.0, 0.0, 1.0, 1.0, 0.0, 0.0, 1.0, 1.0, 0.0, 0.0, 1.0, 1.0, 0.0, 0.0, 1.0, 1.0, 0.0, 0.0, 1.0, 1.0, 0.0, 0.0, 1.0, 1.0, 0.0, 0.0, 1.0, 1.0, 0.0, 0.0, 1.0, 1.0, 0.0, 0.0, 1.0, 1.0, 0.0, 0.0, 1.0, 1.0, 0.0, 0.0, 1.0, 1.0, 0.0, 0.0, 1.0, 1.0, 0.0, 0.0, 1.0, 1.0, 0.0, 0.0, 1.0, 1.0, 0.0, 0.0, 1.0, 1.0, 0.0, 0.0, 1.0, 1.0, 0.0, 0.0, 1.0, 1.0, 0.0, 0.0, 1.0, 1.0, 0.0, 0.0, 1.0, 1.0, 0.0, 0.0, 1.0, 1.0, 0.0, 0.0, 1.0, 1.0, 0.0, 0.0, 1.0, 1.0, 0.0, 0.0, 1.0, 1.0, 0.0, 0.0, 1.0, 1.0, 0.0, 0.0, 1.0, 1.0, 0.0, 0.0, 1.0, 1.0, 0.0, 0.0, 1.0, 1.0, 0.0, 0.0, 1.0, 1.0, 0.0, 0.0, 1.0, 1.0, 0.0, 0.0, 1.0, 1.0, 0.0, 0.0, 1.0, 1.0, 0.0, 0.0, 1.0, 1.0, 0.0, 0.0, 1.0, 1.0, 0.0, 0.0, 1.0, 1.0, 0.0, 0.0, 1.0, 1.0, 0.0, 0.0, 1.0, 1.0, 0.0, 0.0, 1.0, 1.0, 0.0, 0.0, 1.0, 1.0, 0.0, 0.0, 1.0, 1.0, 0.0, 0.0, 1.0, 1.0, 0.0, 0.0, 1.0, 1.0, 0.0, 0.0, 1.0, 1.0, 0.0, 0.0, 1.0, 1.0, 0.0, 0.0, 1.0, 1.0, 0.0, 0.0, 1.0, 1.0, 0.0, 0.0, 1.0, 1.0, 0.0, 0.0, 1.0, 1.0, 0.0, 0.0, 1.0, 1.0, 0.0, 0.0, 1.0, 1.0, 0.0, 0.0, 1.0, 1.0, 0.0, 0.0, 1.0, 1.0, 0.0, 0.0, 1.0, 1.0, 0.0, 0.0, 1.0, 1.0, 0.0, 0.0, 1.0, 1.0, 0.0, 0.0, 1.0, 1.0, 0.0, 0.0, 1.0, 1.0, 0.0, 0.0, 1.0, 1.0, 0.0, 0.0, 1.0, 1.0, 0.0, 0.0, 1.0, 1.0, 0.0, 0.0, 1.0, 1.0, 0.0, 0.0, 1.0, 1.0, 0.0, 0.0, 1.0, 1.0, 0.0, 0.0, 1.0, 1.0, 0.0, 0.0, 1.0, 1.0, 0.0, 0.0, 1.0, 1.0, 0.0, 0.0, 1.0, 1.0, 0.0, 0.0, 1.0, 1.0, 0.0, 0.0, 1.0, 1.0, 0.0, 0.0, 1.0, 1.0, 0.0, 0.0, 1.0, 1.0, 0.0, 0.0, 1.0, 1.0, 0.0, 0.0, 1.0, 1.0, 0.0, 0.0, 1.0, 1.0, 0.0, 0.0, 1.0, 1.0, 0.0, 0.0, 1.0, 1.0, 0.0, 0.0, 1.0, 1.0, 0.0, 0.0, 1.0, 1.0, 0.0, 0.0, 1.0, 1.0, 0.0, 0.0, 1.0, 1.0, 0.0, 0.0, 1.0, 1.0, 0.0, 0.0, 1.0, 1.0, 0.0, 0.0, 1.0, 1.0, 0.0, 0.0, 1.0, 1.0, 0.0, 0.0, 1.0, 1.0, 0.0, 0.0, 1.0, 1.0, 0.0, 0.0, 1.0, 1.0, 0.0, 0.0, 1.0, 1.0, 0.0, 0.0, 1.0, 1.0, 0.0, 0.0, 1.0, 1.0, 0.0, 0.0, 1.0, 1.0, 0.0, 0.0, 1.0, 1.0, 0.0, 0.0, 1.0, 1.0, 0.0, 0.0, 1.0, 1.0, 0.0, 0.0, 1.0, 1.0, 0.0, 0.0, 1.0, 1.0, 0.0, 0.0, 1.0, 1.0, 0.0, 0.0, 1.0, 1.0, 0.0, 0.0, 1.0, 1.0, 0.0, 0.0, 1.0, 1.0, 0.0, 0.0, 1.0, 1.0, 0.0, 0.0, 1.0, 1.0, 0.0, 0.0, 1.0, 1.0, 0.0, 0.0, 1.0, 1.0, 0.0, 0.0, 1.0, 1.0, 0.0, 0.0, 1.0, 1.0, 0.0, 0.0, 1.0, 1.0, 0.0, 0.0, 1.0, 1.0, 0.0, 0.0, 1.0, 1.0, 0.0, 0.0, 1.0, 1.0, 0.0, 0.0, 1.0, 1.0, 0.0, 0.0, 1.0, 1.0, 0.0, 0.0, 1.0, 1.0, 0.0, 0.0, 1.0, 1.0, 0.0, 0.0, 1.0, 1.0, 0.0, 0.0, 1.0, 1.0, 0.0, 0.0, 1.0, 1.0, 0.0, 0.0, 1.0, 1.0, 0.0, 0.0, 1.0, 1.0, 0.0, 0.0, 1.0, 1.0, 0.0, 0.0, 1.0, 1.0, 0.0, 0.0, 1.0, 1.0, 0.0, 0.0, 1.0, 1.0, 0.0, 0.0, 1.0, 1.0, 0.0, 0.0, 1.0, 1.0, 0.0, 0.0, 1.0, 1.0, 0.0, 0.0, 1.0])
me_sm_city_bridge_platform_02b_md_002.materials.append(mat_m_city_metal_green)
me_sm_city_bridge_platform_02b_md_002.materials.append(mat_m_city_fireescape_masked)
me_sm_city_bridge_platform_02b_md_002.use_remesh_fix_poles = True
me_sm_city_bridge_platform_02b_md_002.use_remesh_preserve_attributes = False
me_sm_city_bridge_platform_02b_md_002.update()

# ---- objects
ob_sm_city_bridge_platform_02b_mo = bpy.data.objects.new('SM_City_Bridge_Platform_02b.mo', me_sm_city_bridge_platform_02b_md_002)

# ---- transforms, parenting, visibility, modifiers, constraints
ob_sm_city_bridge_platform_02b_mo.location = (0.0, 0.0, 0.0)

# ---- collection membership
col_collection.objects.link(ob_sm_city_bridge_platform_02b_mo)

# ---- scene / render settings (as saved in the file)
scene.frame_start = 1; scene.frame_end = 250; scene.frame_set(2)
scene.render.engine = 'BLENDER_EEVEE_NEXT'
scene.cycles.sampling_pattern = 'TABULATED_SOBOL'
scene.cycles.use_light_tree = False
scene.view_settings.view_transform = 'Filmic'
bpy.context.view_layer.update()

# ---- added for rendering (the .blend has no active camera and no usable light): camera, sun
cam_auto = bpy.data.cameras.new('AutoCamera')
cam_auto.lens = 50.0
cam_auto.sensor_width = 36.0
cam_auto.clip_end = 1000.0
ob_auto_camera = bpy.data.objects.new('AutoCamera', cam_auto)
scene.collection.objects.link(ob_auto_camera)
ob_auto_camera.location = (3.98958, -2.38749, 3.09417)
ob_auto_camera.rotation_euler = (1.09748, -7.21219e-08, 0.694738)
scene.camera = ob_auto_camera
light_auto_sun = bpy.data.lights.new('AutoSun', 'SUN')
light_auto_sun.energy = 3.0
light_auto_sun.angle = 0.0523599
ob_auto_sun = bpy.data.objects.new('AutoSun', light_auto_sun)
scene.collection.objects.link(ob_auto_sun)
ob_auto_sun.rotation_euler = (0.872665, 0.174533, 0.523599)
bpy.context.view_layer.update()
